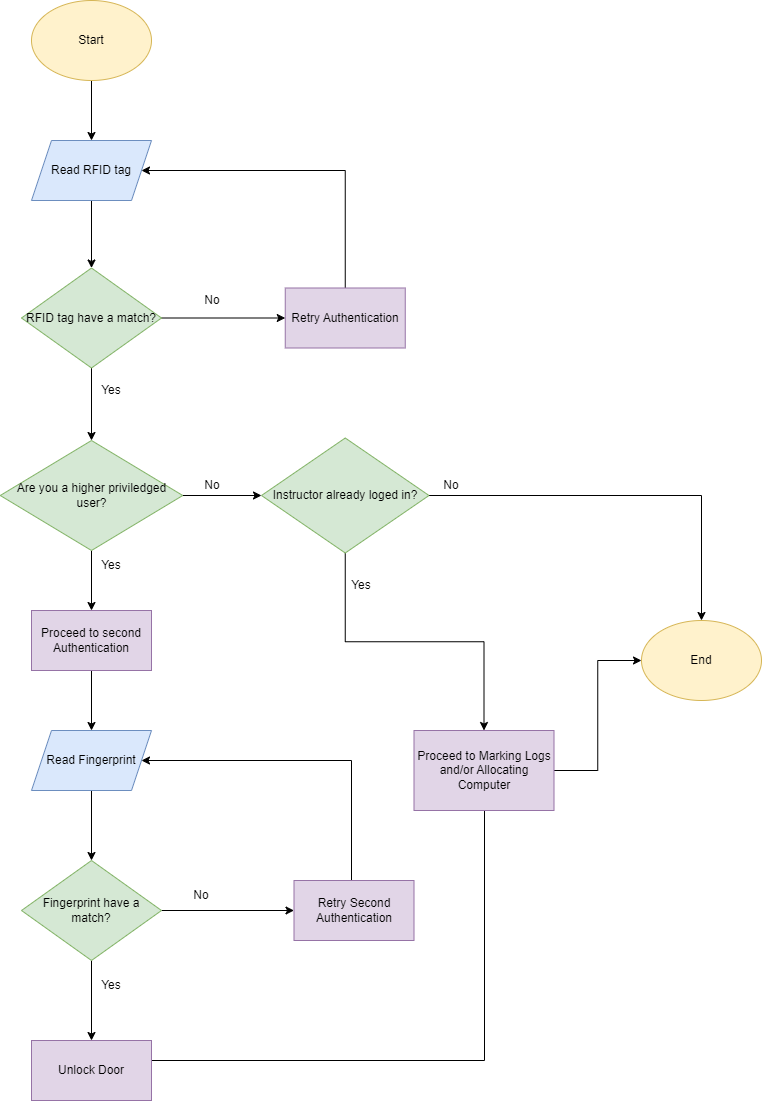

The diagram above was exported from draw.io. Its source (the exported page's mxGraphModel, read from the mxfile embedded in the PNG):
<mxGraphModel dx="1313" dy="653" grid="1" gridSize="10" guides="1" tooltips="1" connect="1" arrows="1" fold="1" page="1" pageScale="1" pageWidth="850" pageHeight="1100" math="0" shadow="0">
  <root>
    <mxCell id="0" />
    <mxCell id="1" parent="0" />
    <mxCell id="W9P1ECaKZLJsIJrF_y25-4" style="edgeStyle=orthogonalEdgeStyle;rounded=0;orthogonalLoop=1;jettySize=auto;html=1;exitX=0.5;exitY=1;exitDx=0;exitDy=0;entryX=0.5;entryY=0;entryDx=0;entryDy=0;" edge="1" parent="1" source="W9P1ECaKZLJsIJrF_y25-1" target="W9P1ECaKZLJsIJrF_y25-3">
      <mxGeometry relative="1" as="geometry" />
    </mxCell>
    <mxCell id="W9P1ECaKZLJsIJrF_y25-1" value="Start" style="ellipse;whiteSpace=wrap;html=1;fillColor=#fff2cc;strokeColor=#d6b656;" vertex="1" parent="1">
      <mxGeometry x="80" width="120" height="80" as="geometry" />
    </mxCell>
    <mxCell id="W9P1ECaKZLJsIJrF_y25-7" style="edgeStyle=orthogonalEdgeStyle;rounded=0;orthogonalLoop=1;jettySize=auto;html=1;exitX=0.5;exitY=1;exitDx=0;exitDy=0;entryX=0.5;entryY=0;entryDx=0;entryDy=0;" edge="1" parent="1" source="W9P1ECaKZLJsIJrF_y25-3" target="W9P1ECaKZLJsIJrF_y25-12">
      <mxGeometry relative="1" as="geometry">
        <mxPoint x="140" y="240" as="targetPoint" />
      </mxGeometry>
    </mxCell>
    <mxCell id="W9P1ECaKZLJsIJrF_y25-3" value="Read RFID tag" style="shape=parallelogram;perimeter=parallelogramPerimeter;whiteSpace=wrap;html=1;fixedSize=1;fillColor=#dae8fc;strokeColor=#6c8ebf;" vertex="1" parent="1">
      <mxGeometry x="80" y="140" width="120" height="60" as="geometry" />
    </mxCell>
    <mxCell id="W9P1ECaKZLJsIJrF_y25-9" style="edgeStyle=orthogonalEdgeStyle;rounded=0;orthogonalLoop=1;jettySize=auto;html=1;exitX=0.5;exitY=1;exitDx=0;exitDy=0;" edge="1" parent="1" source="W9P1ECaKZLJsIJrF_y25-6" target="W9P1ECaKZLJsIJrF_y25-8">
      <mxGeometry relative="1" as="geometry" />
    </mxCell>
    <mxCell id="W9P1ECaKZLJsIJrF_y25-22" value="" style="edgeStyle=orthogonalEdgeStyle;rounded=0;orthogonalLoop=1;jettySize=auto;html=1;entryX=0;entryY=0.5;entryDx=0;entryDy=0;" edge="1" parent="1" source="W9P1ECaKZLJsIJrF_y25-6" target="W9P1ECaKZLJsIJrF_y25-74">
      <mxGeometry relative="1" as="geometry">
        <mxPoint x="290" y="455" as="targetPoint" />
      </mxGeometry>
    </mxCell>
    <mxCell id="W9P1ECaKZLJsIJrF_y25-6" value="Are you a higher priviledged user?" style="rhombus;whiteSpace=wrap;html=1;fillColor=#d5e8d4;strokeColor=#82b366;" vertex="1" parent="1">
      <mxGeometry x="48.75" y="440" width="182.5" height="110" as="geometry" />
    </mxCell>
    <mxCell id="W9P1ECaKZLJsIJrF_y25-39" style="edgeStyle=orthogonalEdgeStyle;rounded=0;orthogonalLoop=1;jettySize=auto;html=1;exitX=0.5;exitY=1;exitDx=0;exitDy=0;entryX=0.5;entryY=0;entryDx=0;entryDy=0;" edge="1" parent="1" source="W9P1ECaKZLJsIJrF_y25-8" target="W9P1ECaKZLJsIJrF_y25-38">
      <mxGeometry relative="1" as="geometry" />
    </mxCell>
    <mxCell id="W9P1ECaKZLJsIJrF_y25-8" value="Proceed to second Authentication" style="rounded=0;whiteSpace=wrap;html=1;fillColor=#e1d5e7;strokeColor=#9673a6;" vertex="1" parent="1">
      <mxGeometry x="80" y="610" width="120" height="60" as="geometry" />
    </mxCell>
    <mxCell id="W9P1ECaKZLJsIJrF_y25-10" value="Yes" style="text;strokeColor=none;align=center;fillColor=none;html=1;verticalAlign=middle;whiteSpace=wrap;rounded=0;" vertex="1" parent="1">
      <mxGeometry x="130" y="550" width="60" height="30" as="geometry" />
    </mxCell>
    <mxCell id="W9P1ECaKZLJsIJrF_y25-14" style="edgeStyle=orthogonalEdgeStyle;rounded=0;orthogonalLoop=1;jettySize=auto;html=1;entryX=0.5;entryY=0;entryDx=0;entryDy=0;" edge="1" parent="1" source="W9P1ECaKZLJsIJrF_y25-12" target="W9P1ECaKZLJsIJrF_y25-6">
      <mxGeometry relative="1" as="geometry" />
    </mxCell>
    <mxCell id="W9P1ECaKZLJsIJrF_y25-17" value="" style="edgeStyle=orthogonalEdgeStyle;rounded=0;orthogonalLoop=1;jettySize=auto;html=1;entryX=0;entryY=0.5;entryDx=0;entryDy=0;" edge="1" parent="1" source="W9P1ECaKZLJsIJrF_y25-12" target="W9P1ECaKZLJsIJrF_y25-16">
      <mxGeometry relative="1" as="geometry">
        <mxPoint x="310" y="317.5" as="targetPoint" />
      </mxGeometry>
    </mxCell>
    <mxCell id="W9P1ECaKZLJsIJrF_y25-12" value="RFID tag have a match?" style="rhombus;whiteSpace=wrap;html=1;fillColor=#d5e8d4;strokeColor=#82b366;" vertex="1" parent="1">
      <mxGeometry x="70" y="267.5" width="140" height="100" as="geometry" />
    </mxCell>
    <mxCell id="W9P1ECaKZLJsIJrF_y25-15" value="Yes" style="text;strokeColor=none;align=center;fillColor=none;html=1;verticalAlign=middle;whiteSpace=wrap;rounded=0;" vertex="1" parent="1">
      <mxGeometry x="130" y="375" width="60" height="30" as="geometry" />
    </mxCell>
    <mxCell id="W9P1ECaKZLJsIJrF_y25-94" style="edgeStyle=orthogonalEdgeStyle;rounded=0;orthogonalLoop=1;jettySize=auto;html=1;exitX=0.5;exitY=0;exitDx=0;exitDy=0;entryX=1;entryY=0.5;entryDx=0;entryDy=0;" edge="1" parent="1" source="W9P1ECaKZLJsIJrF_y25-16" target="W9P1ECaKZLJsIJrF_y25-3">
      <mxGeometry relative="1" as="geometry">
        <mxPoint x="250" y="130" as="targetPoint" />
        <Array as="points">
          <mxPoint x="394" y="170" />
        </Array>
      </mxGeometry>
    </mxCell>
    <mxCell id="W9P1ECaKZLJsIJrF_y25-16" value="Retry Authentication" style="whiteSpace=wrap;html=1;fillColor=#e1d5e7;strokeColor=#9673a6;" vertex="1" parent="1">
      <mxGeometry x="333.75" y="287.5" width="120" height="60" as="geometry" />
    </mxCell>
    <mxCell id="W9P1ECaKZLJsIJrF_y25-18" value="No" style="text;strokeColor=none;align=center;fillColor=none;html=1;verticalAlign=middle;whiteSpace=wrap;rounded=0;" vertex="1" parent="1">
      <mxGeometry x="231.25" y="285" width="60" height="30" as="geometry" />
    </mxCell>
    <mxCell id="W9P1ECaKZLJsIJrF_y25-23" value="No" style="text;strokeColor=none;align=center;fillColor=none;html=1;verticalAlign=middle;whiteSpace=wrap;rounded=0;" vertex="1" parent="1">
      <mxGeometry x="231.25" y="470" width="60" height="30" as="geometry" />
    </mxCell>
    <mxCell id="W9P1ECaKZLJsIJrF_y25-41" style="edgeStyle=orthogonalEdgeStyle;rounded=0;orthogonalLoop=1;jettySize=auto;html=1;entryX=0.5;entryY=0;entryDx=0;entryDy=0;" edge="1" parent="1" source="W9P1ECaKZLJsIJrF_y25-38" target="W9P1ECaKZLJsIJrF_y25-40">
      <mxGeometry relative="1" as="geometry" />
    </mxCell>
    <mxCell id="W9P1ECaKZLJsIJrF_y25-38" value="Read Fingerprint" style="shape=parallelogram;perimeter=parallelogramPerimeter;whiteSpace=wrap;html=1;fixedSize=1;fillColor=#dae8fc;strokeColor=#6c8ebf;" vertex="1" parent="1">
      <mxGeometry x="80" y="730" width="120" height="60" as="geometry" />
    </mxCell>
    <mxCell id="W9P1ECaKZLJsIJrF_y25-45" style="edgeStyle=orthogonalEdgeStyle;rounded=0;orthogonalLoop=1;jettySize=auto;html=1;" edge="1" parent="1" source="W9P1ECaKZLJsIJrF_y25-40" target="W9P1ECaKZLJsIJrF_y25-44">
      <mxGeometry relative="1" as="geometry" />
    </mxCell>
    <mxCell id="W9P1ECaKZLJsIJrF_y25-69" style="edgeStyle=orthogonalEdgeStyle;rounded=0;orthogonalLoop=1;jettySize=auto;html=1;exitX=1;exitY=0.5;exitDx=0;exitDy=0;entryX=0;entryY=0.5;entryDx=0;entryDy=0;" edge="1" parent="1" source="W9P1ECaKZLJsIJrF_y25-40" target="W9P1ECaKZLJsIJrF_y25-68">
      <mxGeometry relative="1" as="geometry" />
    </mxCell>
    <mxCell id="W9P1ECaKZLJsIJrF_y25-40" value="Fingerprint have a match?" style="rhombus;whiteSpace=wrap;html=1;fillColor=#d5e8d4;strokeColor=#82b366;" vertex="1" parent="1">
      <mxGeometry x="70" y="860" width="140" height="100" as="geometry" />
    </mxCell>
    <mxCell id="W9P1ECaKZLJsIJrF_y25-85" style="edgeStyle=orthogonalEdgeStyle;rounded=0;orthogonalLoop=1;jettySize=auto;html=1;entryX=0.5;entryY=1;entryDx=0;entryDy=0;jumpStyle=arc;" edge="1" parent="1" source="W9P1ECaKZLJsIJrF_y25-44" target="W9P1ECaKZLJsIJrF_y25-72">
      <mxGeometry relative="1" as="geometry">
        <Array as="points">
          <mxPoint x="533" y="1060" />
          <mxPoint x="533" y="800" />
        </Array>
      </mxGeometry>
    </mxCell>
    <mxCell id="W9P1ECaKZLJsIJrF_y25-44" value="Unlock Door" style="rounded=0;whiteSpace=wrap;html=1;fillColor=#e1d5e7;strokeColor=#9673a6;" vertex="1" parent="1">
      <mxGeometry x="80" y="1040" width="120" height="60" as="geometry" />
    </mxCell>
    <mxCell id="W9P1ECaKZLJsIJrF_y25-46" value="End" style="ellipse;whiteSpace=wrap;html=1;fillColor=#fff2cc;strokeColor=#d6b656;" vertex="1" parent="1">
      <mxGeometry x="690" y="620" width="120" height="80" as="geometry" />
    </mxCell>
    <mxCell id="W9P1ECaKZLJsIJrF_y25-49" value="Yes" style="text;strokeColor=none;align=center;fillColor=none;html=1;verticalAlign=middle;whiteSpace=wrap;rounded=0;" vertex="1" parent="1">
      <mxGeometry x="130" y="970" width="60" height="30" as="geometry" />
    </mxCell>
    <mxCell id="W9P1ECaKZLJsIJrF_y25-62" value="No" style="text;strokeColor=none;align=center;fillColor=none;html=1;verticalAlign=middle;whiteSpace=wrap;rounded=0;" vertex="1" parent="1">
      <mxGeometry x="220" y="880" width="60" height="30" as="geometry" />
    </mxCell>
    <mxCell id="W9P1ECaKZLJsIJrF_y25-70" style="edgeStyle=orthogonalEdgeStyle;rounded=0;orthogonalLoop=1;jettySize=auto;html=1;entryX=1;entryY=0.5;entryDx=0;entryDy=0;" edge="1" parent="1" source="W9P1ECaKZLJsIJrF_y25-68" target="W9P1ECaKZLJsIJrF_y25-38">
      <mxGeometry relative="1" as="geometry">
        <Array as="points">
          <mxPoint x="400" y="760" />
        </Array>
      </mxGeometry>
    </mxCell>
    <mxCell id="W9P1ECaKZLJsIJrF_y25-68" value="Retry Second Authentication" style="whiteSpace=wrap;html=1;fillColor=#e1d5e7;strokeColor=#9673a6;" vertex="1" parent="1">
      <mxGeometry x="342.5" y="880" width="120" height="60" as="geometry" />
    </mxCell>
    <mxCell id="W9P1ECaKZLJsIJrF_y25-93" style="edgeStyle=orthogonalEdgeStyle;rounded=0;orthogonalLoop=1;jettySize=auto;html=1;entryX=0;entryY=0.5;entryDx=0;entryDy=0;" edge="1" parent="1" source="W9P1ECaKZLJsIJrF_y25-72" target="W9P1ECaKZLJsIJrF_y25-46">
      <mxGeometry relative="1" as="geometry" />
    </mxCell>
    <mxCell id="W9P1ECaKZLJsIJrF_y25-72" value="Proceed to Marking Logs and/or Allocating Computer" style="rounded=0;whiteSpace=wrap;html=1;fillColor=#e1d5e7;strokeColor=#9673a6;" vertex="1" parent="1">
      <mxGeometry x="462.5" y="730" width="140" height="80" as="geometry" />
    </mxCell>
    <mxCell id="W9P1ECaKZLJsIJrF_y25-83" style="edgeStyle=orthogonalEdgeStyle;rounded=0;orthogonalLoop=1;jettySize=auto;html=1;entryX=0.5;entryY=0;entryDx=0;entryDy=0;exitX=0.5;exitY=1;exitDx=0;exitDy=0;" edge="1" parent="1" source="W9P1ECaKZLJsIJrF_y25-74" target="W9P1ECaKZLJsIJrF_y25-72">
      <mxGeometry relative="1" as="geometry" />
    </mxCell>
    <mxCell id="W9P1ECaKZLJsIJrF_y25-95" style="edgeStyle=orthogonalEdgeStyle;rounded=0;orthogonalLoop=1;jettySize=auto;html=1;entryX=0.5;entryY=0;entryDx=0;entryDy=0;" edge="1" parent="1" source="W9P1ECaKZLJsIJrF_y25-74" target="W9P1ECaKZLJsIJrF_y25-46">
      <mxGeometry relative="1" as="geometry" />
    </mxCell>
    <mxCell id="W9P1ECaKZLJsIJrF_y25-74" value="Instructor already loged in?" style="rhombus;whiteSpace=wrap;html=1;fillColor=#d5e8d4;strokeColor=#82b366;" vertex="1" parent="1">
      <mxGeometry x="310" y="437.5" width="167.5" height="115" as="geometry" />
    </mxCell>
    <mxCell id="W9P1ECaKZLJsIJrF_y25-88" value="Yes" style="text;strokeColor=none;align=center;fillColor=none;html=1;verticalAlign=middle;whiteSpace=wrap;rounded=0;" vertex="1" parent="1">
      <mxGeometry x="380" y="570" width="60" height="30" as="geometry" />
    </mxCell>
    <mxCell id="W9P1ECaKZLJsIJrF_y25-96" value="No" style="text;strokeColor=none;align=center;fillColor=none;html=1;verticalAlign=middle;whiteSpace=wrap;rounded=0;" vertex="1" parent="1">
      <mxGeometry x="470" y="470" width="60" height="30" as="geometry" />
    </mxCell>
  </root>
</mxGraphModel>